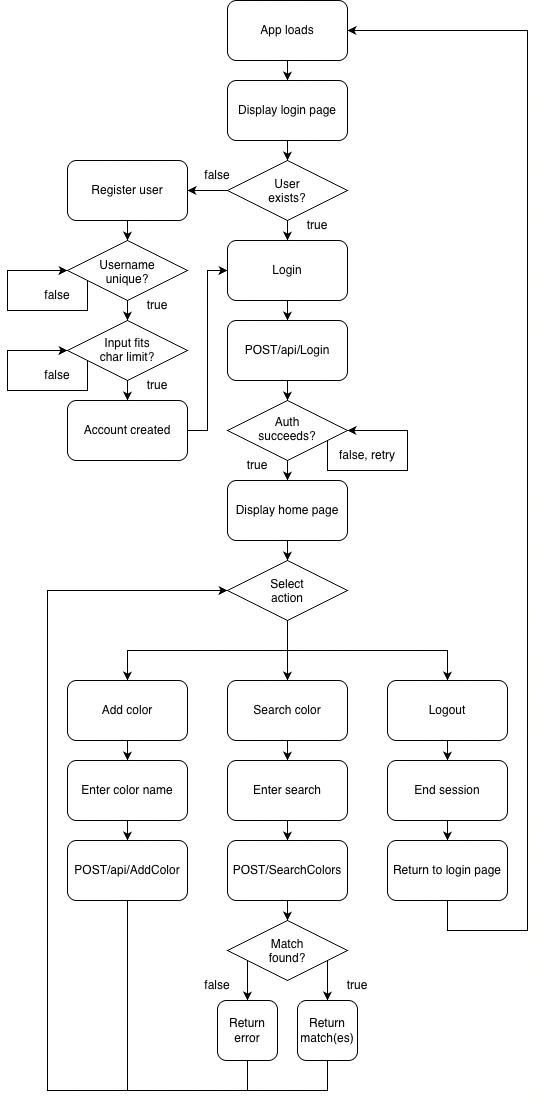

The diagram above was exported from draw.io. Its source (the exported page's mxGraphModel, read from the mxfile embedded in the PNG):
<mxGraphModel dx="995" dy="938" grid="1" gridSize="10" guides="1" tooltips="1" connect="1" arrows="1" fold="1" page="1" pageScale="1" pageWidth="850" pageHeight="1200" math="0" shadow="0">
  <root>
    <mxCell id="0" />
    <mxCell id="1" parent="0" />
    <mxCell id="XngFoMmRxH1AdcvHPVeR-44" edge="1" parent="1" source="XngFoMmRxH1AdcvHPVeR-1" style="edgeStyle=orthogonalEdgeStyle;rounded=0;orthogonalLoop=1;jettySize=auto;html=1;defaultLabelBackgroundColor=page;" target="XngFoMmRxH1AdcvHPVeR-33">
      <mxGeometry relative="1" as="geometry" />
    </mxCell>
    <mxCell id="XngFoMmRxH1AdcvHPVeR-1" parent="1" style="rounded=1;whiteSpace=wrap;html=1;roundedPerimeter=1;" value="App loads" vertex="1">
      <mxGeometry height="60" width="120" x="380" y="30" as="geometry" />
    </mxCell>
    <mxCell id="XngFoMmRxH1AdcvHPVeR-56" edge="1" parent="1" source="XngFoMmRxH1AdcvHPVeR-3" style="edgeStyle=orthogonalEdgeStyle;rounded=0;orthogonalLoop=1;jettySize=auto;html=1;entryX=0.5;entryY=0;entryDx=0;entryDy=0;defaultLabelBackgroundColor=page;" target="XngFoMmRxH1AdcvHPVeR-54">
      <mxGeometry relative="1" as="geometry" />
    </mxCell>
    <mxCell id="XngFoMmRxH1AdcvHPVeR-61" edge="1" parent="1" source="XngFoMmRxH1AdcvHPVeR-3" style="edgeStyle=orthogonalEdgeStyle;rounded=0;orthogonalLoop=1;jettySize=auto;html=1;entryX=1;entryY=0.5;entryDx=0;entryDy=0;defaultLabelBackgroundColor=page;" target="XngFoMmRxH1AdcvHPVeR-50">
      <mxGeometry relative="1" as="geometry" />
    </mxCell>
    <mxCell id="XngFoMmRxH1AdcvHPVeR-3" parent="1" style="rhombus;whiteSpace=wrap;html=1;shapeInside=1;" value="User exists?" vertex="1">
      <mxGeometry height="60" width="120" x="380" y="190" as="geometry" />
    </mxCell>
    <mxCell id="XngFoMmRxH1AdcvHPVeR-47" edge="1" parent="1" style="edgeStyle=orthogonalEdgeStyle;rounded=0;orthogonalLoop=1;jettySize=auto;html=1;entryX=0.5;entryY=0;entryDx=0;entryDy=0;defaultLabelBackgroundColor=page;" target="XngFoMmRxH1AdcvHPVeR-5">
      <mxGeometry relative="1" as="geometry">
        <mxPoint x="440" y="410" as="sourcePoint" />
      </mxGeometry>
    </mxCell>
    <mxCell id="XngFoMmRxH1AdcvHPVeR-48" edge="1" parent="1" source="XngFoMmRxH1AdcvHPVeR-5" style="edgeStyle=orthogonalEdgeStyle;rounded=0;orthogonalLoop=1;jettySize=auto;html=1;defaultLabelBackgroundColor=page;" target="XngFoMmRxH1AdcvHPVeR-6">
      <mxGeometry relative="1" as="geometry" />
    </mxCell>
    <mxCell id="XngFoMmRxH1AdcvHPVeR-5" parent="1" style="rhombus;whiteSpace=wrap;html=1;shapeInside=1;" value="Auth succeeds?" vertex="1">
      <mxGeometry height="60" width="120" x="380" y="430" as="geometry" />
    </mxCell>
    <mxCell id="XngFoMmRxH1AdcvHPVeR-49" edge="1" parent="1" source="XngFoMmRxH1AdcvHPVeR-6" style="edgeStyle=orthogonalEdgeStyle;rounded=0;orthogonalLoop=1;jettySize=auto;html=1;entryX=0.5;entryY=0;entryDx=0;entryDy=0;defaultLabelBackgroundColor=page;" target="XngFoMmRxH1AdcvHPVeR-7">
      <mxGeometry relative="1" as="geometry" />
    </mxCell>
    <mxCell id="XngFoMmRxH1AdcvHPVeR-6" parent="1" style="rounded=1;whiteSpace=wrap;html=1;roundedPerimeter=1;" value="Display home page" vertex="1">
      <mxGeometry height="60" width="120" x="380" y="510" as="geometry" />
    </mxCell>
    <mxCell id="XngFoMmRxH1AdcvHPVeR-11" edge="1" parent="1" source="XngFoMmRxH1AdcvHPVeR-7" style="edgeStyle=orthogonalEdgeStyle;rounded=0;orthogonalLoop=1;jettySize=auto;html=1;entryX=0.5;entryY=0;entryDx=0;entryDy=0;defaultLabelBackgroundColor=page;" target="XngFoMmRxH1AdcvHPVeR-8">
      <mxGeometry relative="1" as="geometry" />
    </mxCell>
    <mxCell id="XngFoMmRxH1AdcvHPVeR-14" edge="1" parent="1" source="XngFoMmRxH1AdcvHPVeR-7" style="edgeStyle=orthogonalEdgeStyle;rounded=0;orthogonalLoop=1;jettySize=auto;html=1;entryX=0.5;entryY=0;entryDx=0;entryDy=0;defaultLabelBackgroundColor=page;" target="XngFoMmRxH1AdcvHPVeR-10">
      <mxGeometry relative="1" as="geometry">
        <Array as="points">
          <mxPoint x="440" y="680" />
          <mxPoint x="600" y="680" />
        </Array>
      </mxGeometry>
    </mxCell>
    <mxCell id="XngFoMmRxH1AdcvHPVeR-15" edge="1" parent="1" source="XngFoMmRxH1AdcvHPVeR-7" style="edgeStyle=orthogonalEdgeStyle;rounded=0;orthogonalLoop=1;jettySize=auto;html=1;entryX=0.5;entryY=0;entryDx=0;entryDy=0;defaultLabelBackgroundColor=page;" target="XngFoMmRxH1AdcvHPVeR-9">
      <mxGeometry relative="1" as="geometry">
        <Array as="points">
          <mxPoint x="440" y="680" />
          <mxPoint x="280" y="680" />
        </Array>
      </mxGeometry>
    </mxCell>
    <mxCell id="XngFoMmRxH1AdcvHPVeR-7" parent="1" style="rhombus;whiteSpace=wrap;html=1;shapeInside=1;" value="Select action" vertex="1">
      <mxGeometry height="60" width="120" x="380" y="590" as="geometry" />
    </mxCell>
    <mxCell id="XngFoMmRxH1AdcvHPVeR-24" edge="1" parent="1" source="XngFoMmRxH1AdcvHPVeR-8" style="edgeStyle=orthogonalEdgeStyle;rounded=0;orthogonalLoop=1;jettySize=auto;html=1;entryX=0.5;entryY=0;entryDx=0;entryDy=0;defaultLabelBackgroundColor=page;" target="XngFoMmRxH1AdcvHPVeR-18">
      <mxGeometry relative="1" as="geometry" />
    </mxCell>
    <mxCell id="XngFoMmRxH1AdcvHPVeR-8" parent="1" style="rounded=1;whiteSpace=wrap;html=1;roundedPerimeter=1;" value="Search color" vertex="1">
      <mxGeometry height="60" width="120" x="380" y="710" as="geometry" />
    </mxCell>
    <mxCell id="XngFoMmRxH1AdcvHPVeR-22" edge="1" parent="1" source="XngFoMmRxH1AdcvHPVeR-9" style="edgeStyle=orthogonalEdgeStyle;rounded=0;orthogonalLoop=1;jettySize=auto;html=1;entryX=0.5;entryY=0;entryDx=0;entryDy=0;defaultLabelBackgroundColor=page;" target="XngFoMmRxH1AdcvHPVeR-16">
      <mxGeometry relative="1" as="geometry" />
    </mxCell>
    <mxCell id="XngFoMmRxH1AdcvHPVeR-9" parent="1" style="rounded=1;whiteSpace=wrap;html=1;roundedPerimeter=1;" value="Add color" vertex="1">
      <mxGeometry height="60" width="120" x="220" y="710" as="geometry" />
    </mxCell>
    <mxCell id="XngFoMmRxH1AdcvHPVeR-34" edge="1" parent="1" source="XngFoMmRxH1AdcvHPVeR-10" style="edgeStyle=orthogonalEdgeStyle;rounded=0;orthogonalLoop=1;jettySize=auto;html=1;entryX=0.5;entryY=0;entryDx=0;entryDy=0;defaultLabelBackgroundColor=page;" target="XngFoMmRxH1AdcvHPVeR-20">
      <mxGeometry relative="1" as="geometry" />
    </mxCell>
    <mxCell id="XngFoMmRxH1AdcvHPVeR-10" parent="1" style="rounded=1;whiteSpace=wrap;html=1;roundedPerimeter=1;" value="Logout" vertex="1">
      <mxGeometry height="60" width="120" x="540" y="710" as="geometry" />
    </mxCell>
    <mxCell id="XngFoMmRxH1AdcvHPVeR-23" edge="1" parent="1" source="XngFoMmRxH1AdcvHPVeR-16" style="edgeStyle=orthogonalEdgeStyle;rounded=0;orthogonalLoop=1;jettySize=auto;html=1;defaultLabelBackgroundColor=page;" target="XngFoMmRxH1AdcvHPVeR-17">
      <mxGeometry relative="1" as="geometry" />
    </mxCell>
    <mxCell id="XngFoMmRxH1AdcvHPVeR-16" parent="1" style="rounded=1;whiteSpace=wrap;html=1;roundedPerimeter=1;" value="Enter color name" vertex="1">
      <mxGeometry height="60" width="120" x="220" y="790" as="geometry" />
    </mxCell>
    <mxCell id="XngFoMmRxH1AdcvHPVeR-43" edge="1" parent="1" source="XngFoMmRxH1AdcvHPVeR-17" style="edgeStyle=orthogonalEdgeStyle;rounded=0;orthogonalLoop=1;jettySize=auto;html=1;entryX=0;entryY=0.5;entryDx=0;entryDy=0;defaultLabelBackgroundColor=page;" target="XngFoMmRxH1AdcvHPVeR-7">
      <mxGeometry relative="1" x="0.4947" as="geometry">
        <Array as="points">
          <mxPoint x="280" y="1120" />
          <mxPoint x="200" y="1120" />
          <mxPoint x="200" y="620" />
        </Array>
      </mxGeometry>
    </mxCell>
    <mxCell id="XngFoMmRxH1AdcvHPVeR-17" parent="1" style="rounded=1;whiteSpace=wrap;html=1;roundedPerimeter=1;" value="POST/api/AddColor" vertex="1">
      <mxGeometry height="60" width="120" x="220" y="870" as="geometry" />
    </mxCell>
    <mxCell id="XngFoMmRxH1AdcvHPVeR-25" edge="1" parent="1" source="XngFoMmRxH1AdcvHPVeR-18" style="edgeStyle=orthogonalEdgeStyle;rounded=0;orthogonalLoop=1;jettySize=auto;html=1;entryX=0.5;entryY=0;entryDx=0;entryDy=0;defaultLabelBackgroundColor=page;" target="XngFoMmRxH1AdcvHPVeR-19">
      <mxGeometry relative="1" as="geometry" />
    </mxCell>
    <mxCell id="XngFoMmRxH1AdcvHPVeR-18" parent="1" style="rounded=1;whiteSpace=wrap;html=1;roundedPerimeter=1;" value="Enter search" vertex="1">
      <mxGeometry height="60" width="120" x="380" y="790" as="geometry" />
    </mxCell>
    <mxCell id="XngFoMmRxH1AdcvHPVeR-27" edge="1" parent="1" source="XngFoMmRxH1AdcvHPVeR-19" style="edgeStyle=orthogonalEdgeStyle;rounded=0;orthogonalLoop=1;jettySize=auto;html=1;entryX=0.5;entryY=0;entryDx=0;entryDy=0;defaultLabelBackgroundColor=page;">
      <mxGeometry relative="1" as="geometry">
        <mxPoint x="440" y="950" as="targetPoint" />
      </mxGeometry>
    </mxCell>
    <mxCell id="XngFoMmRxH1AdcvHPVeR-19" parent="1" style="rounded=1;whiteSpace=wrap;html=1;roundedPerimeter=1;" value="POST/SearchColors" vertex="1">
      <mxGeometry height="60" width="120" x="380" y="870" as="geometry" />
    </mxCell>
    <mxCell id="XngFoMmRxH1AdcvHPVeR-35" edge="1" parent="1" source="XngFoMmRxH1AdcvHPVeR-20" style="edgeStyle=orthogonalEdgeStyle;rounded=0;orthogonalLoop=1;jettySize=auto;html=1;entryX=0.5;entryY=0;entryDx=0;entryDy=0;defaultLabelBackgroundColor=page;" target="XngFoMmRxH1AdcvHPVeR-21">
      <mxGeometry relative="1" as="geometry" />
    </mxCell>
    <mxCell id="XngFoMmRxH1AdcvHPVeR-20" parent="1" style="rounded=1;whiteSpace=wrap;html=1;roundedPerimeter=1;" value="End session" vertex="1">
      <mxGeometry height="60" width="120" x="540" y="790" as="geometry" />
    </mxCell>
    <mxCell id="XngFoMmRxH1AdcvHPVeR-36" edge="1" parent="1" source="XngFoMmRxH1AdcvHPVeR-21" style="edgeStyle=orthogonalEdgeStyle;rounded=0;orthogonalLoop=1;jettySize=auto;html=1;entryX=1;entryY=0.5;entryDx=0;entryDy=0;defaultLabelBackgroundColor=page;" target="XngFoMmRxH1AdcvHPVeR-1">
      <mxGeometry relative="1" x="0.1008" as="geometry">
        <Array as="points">
          <mxPoint x="600" y="960" />
          <mxPoint x="680" y="960" />
          <mxPoint x="680" y="60" />
        </Array>
      </mxGeometry>
    </mxCell>
    <mxCell id="XngFoMmRxH1AdcvHPVeR-21" parent="1" style="rounded=1;whiteSpace=wrap;html=1;roundedPerimeter=1;" value="Return to login page" vertex="1">
      <mxGeometry height="60" width="120" x="540" y="870" as="geometry" />
    </mxCell>
    <mxCell id="XngFoMmRxH1AdcvHPVeR-31" edge="1" parent="1" source="XngFoMmRxH1AdcvHPVeR-28" style="edgeStyle=orthogonalEdgeStyle;rounded=0;orthogonalLoop=1;jettySize=auto;html=1;entryX=0.5;entryY=0;entryDx=0;entryDy=0;defaultLabelBackgroundColor=page;" target="XngFoMmRxH1AdcvHPVeR-29">
      <mxGeometry relative="1" as="geometry">
        <Array as="points">
          <mxPoint x="400" y="1010" />
          <mxPoint x="400" y="1010" />
        </Array>
      </mxGeometry>
    </mxCell>
    <mxCell id="XngFoMmRxH1AdcvHPVeR-32" edge="1" parent="1" source="XngFoMmRxH1AdcvHPVeR-28" style="edgeStyle=orthogonalEdgeStyle;rounded=0;orthogonalLoop=1;jettySize=auto;html=1;entryX=0.5;entryY=0;entryDx=0;entryDy=0;defaultLabelBackgroundColor=page;" target="XngFoMmRxH1AdcvHPVeR-30">
      <mxGeometry relative="1" as="geometry">
        <Array as="points">
          <mxPoint x="480" y="1020" />
          <mxPoint x="480" y="1020" />
        </Array>
      </mxGeometry>
    </mxCell>
    <mxCell id="XngFoMmRxH1AdcvHPVeR-28" parent="1" style="rhombus;whiteSpace=wrap;html=1;shapeInside=1;" value="Match found?" vertex="1">
      <mxGeometry height="60" width="120" x="380" y="950" as="geometry" />
    </mxCell>
    <mxCell id="XngFoMmRxH1AdcvHPVeR-42" edge="1" parent="1" source="XngFoMmRxH1AdcvHPVeR-29" style="edgeStyle=orthogonalEdgeStyle;rounded=0;orthogonalLoop=1;jettySize=auto;html=1;entryX=0;entryY=0.5;entryDx=0;entryDy=0;defaultLabelBackgroundColor=page;" target="XngFoMmRxH1AdcvHPVeR-7">
      <mxGeometry relative="1" x="0.4835" as="geometry">
        <Array as="points">
          <mxPoint x="400" y="1120" />
          <mxPoint x="200" y="1120" />
          <mxPoint x="200" y="620" />
        </Array>
      </mxGeometry>
    </mxCell>
    <mxCell id="XngFoMmRxH1AdcvHPVeR-29" parent="1" style="rounded=1;whiteSpace=wrap;html=1;roundedPerimeter=1;" value="Return error" vertex="1">
      <mxGeometry height="60" width="60" x="370" y="1030" as="geometry" />
    </mxCell>
    <mxCell id="XngFoMmRxH1AdcvHPVeR-37" edge="1" parent="1" source="XngFoMmRxH1AdcvHPVeR-30" style="edgeStyle=orthogonalEdgeStyle;rounded=0;orthogonalLoop=1;jettySize=auto;html=1;entryX=0;entryY=0.5;entryDx=0;entryDy=0;defaultLabelBackgroundColor=page;" target="XngFoMmRxH1AdcvHPVeR-7">
      <mxGeometry relative="1" x="0.1212" as="geometry">
        <Array as="points">
          <mxPoint x="480" y="1120" />
          <mxPoint x="200" y="1120" />
          <mxPoint x="200" y="620" />
        </Array>
      </mxGeometry>
    </mxCell>
    <mxCell id="XngFoMmRxH1AdcvHPVeR-30" parent="1" style="rounded=1;whiteSpace=wrap;html=1;roundedPerimeter=1;" value="Return match(es)" vertex="1">
      <mxGeometry height="60" width="60" x="450" y="1030" as="geometry" />
    </mxCell>
    <mxCell id="XngFoMmRxH1AdcvHPVeR-55" edge="1" parent="1" source="XngFoMmRxH1AdcvHPVeR-33" style="edgeStyle=orthogonalEdgeStyle;rounded=0;orthogonalLoop=1;jettySize=auto;html=1;entryX=0.5;entryY=0;entryDx=0;entryDy=0;defaultLabelBackgroundColor=page;" target="XngFoMmRxH1AdcvHPVeR-3">
      <mxGeometry relative="1" as="geometry" />
    </mxCell>
    <mxCell id="XngFoMmRxH1AdcvHPVeR-33" parent="1" style="rounded=1;whiteSpace=wrap;html=1;roundedPerimeter=1;" value="Display login page" vertex="1">
      <mxGeometry height="60" width="120" x="380" y="110" as="geometry" />
    </mxCell>
    <mxCell id="XngFoMmRxH1AdcvHPVeR-62" edge="1" parent="1" source="XngFoMmRxH1AdcvHPVeR-50" style="edgeStyle=orthogonalEdgeStyle;rounded=0;orthogonalLoop=1;jettySize=auto;html=1;defaultLabelBackgroundColor=page;" target="XngFoMmRxH1AdcvHPVeR-58">
      <mxGeometry relative="1" as="geometry" />
    </mxCell>
    <mxCell id="XngFoMmRxH1AdcvHPVeR-50" parent="1" style="rounded=1;whiteSpace=wrap;html=1;roundedPerimeter=1;" value="Register user" vertex="1">
      <mxGeometry height="60" width="120" x="220" y="190" as="geometry" />
    </mxCell>
    <mxCell id="XngFoMmRxH1AdcvHPVeR-51" parent="1" style="rounded=1;whiteSpace=wrap;html=1;roundedPerimeter=1;" value="POST/api/Login" vertex="1">
      <mxGeometry height="60" width="120" x="380" y="350" as="geometry" />
    </mxCell>
    <mxCell id="XngFoMmRxH1AdcvHPVeR-57" edge="1" parent="1" source="XngFoMmRxH1AdcvHPVeR-54" style="edgeStyle=orthogonalEdgeStyle;rounded=0;orthogonalLoop=1;jettySize=auto;html=1;entryX=0.5;entryY=0;entryDx=0;entryDy=0;defaultLabelBackgroundColor=page;" target="XngFoMmRxH1AdcvHPVeR-51">
      <mxGeometry relative="1" as="geometry" />
    </mxCell>
    <mxCell id="XngFoMmRxH1AdcvHPVeR-54" parent="1" style="rounded=1;whiteSpace=wrap;html=1;roundedPerimeter=1;" value="Login" vertex="1">
      <mxGeometry height="60" width="120" x="380" y="270" as="geometry" />
    </mxCell>
    <mxCell id="XngFoMmRxH1AdcvHPVeR-64" edge="1" parent="1" source="XngFoMmRxH1AdcvHPVeR-58" style="edgeStyle=orthogonalEdgeStyle;rounded=0;orthogonalLoop=1;jettySize=auto;html=1;entryX=0.5;entryY=0;entryDx=0;entryDy=0;defaultLabelBackgroundColor=page;" target="XngFoMmRxH1AdcvHPVeR-59">
      <mxGeometry relative="1" as="geometry" />
    </mxCell>
    <mxCell id="XngFoMmRxH1AdcvHPVeR-58" parent="1" style="rhombus;whiteSpace=wrap;html=1;shapeInside=1;" value="Username unique?" vertex="1">
      <mxGeometry height="60" width="120" x="220" y="270" as="geometry" />
    </mxCell>
    <mxCell id="XngFoMmRxH1AdcvHPVeR-65" edge="1" parent="1" source="XngFoMmRxH1AdcvHPVeR-59" style="edgeStyle=orthogonalEdgeStyle;rounded=0;orthogonalLoop=1;jettySize=auto;html=1;entryX=0.5;entryY=0;entryDx=0;entryDy=0;defaultLabelBackgroundColor=page;" target="XngFoMmRxH1AdcvHPVeR-60">
      <mxGeometry relative="1" as="geometry" />
    </mxCell>
    <mxCell id="XngFoMmRxH1AdcvHPVeR-59" parent="1" style="rhombus;whiteSpace=wrap;html=1;shapeInside=1;" value="Input fits char limit?" vertex="1">
      <mxGeometry height="60" width="120" x="220" y="350" as="geometry" />
    </mxCell>
    <mxCell id="XngFoMmRxH1AdcvHPVeR-66" edge="1" parent="1" source="XngFoMmRxH1AdcvHPVeR-60" style="edgeStyle=orthogonalEdgeStyle;rounded=0;orthogonalLoop=1;jettySize=auto;html=1;entryX=0;entryY=0.5;entryDx=0;entryDy=0;defaultLabelBackgroundColor=page;" target="XngFoMmRxH1AdcvHPVeR-54">
      <mxGeometry relative="1" as="geometry" />
    </mxCell>
    <mxCell id="XngFoMmRxH1AdcvHPVeR-60" parent="1" style="rounded=1;whiteSpace=wrap;html=1;roundedPerimeter=1;" value="Account created" vertex="1">
      <mxGeometry height="60" width="120" x="220" y="430" as="geometry" />
    </mxCell>
    <mxCell id="XngFoMmRxH1AdcvHPVeR-67" edge="1" parent="1" source="XngFoMmRxH1AdcvHPVeR-58" style="edgeStyle=orthogonalEdgeStyle;rounded=0;orthogonalLoop=1;jettySize=auto;html=1;innerLoopWaypoints=1;entryX=0;entryY=0.5;entryDx=0;entryDy=0;defaultLabelBackgroundColor=page;" target="XngFoMmRxH1AdcvHPVeR-58">
      <mxGeometry relative="1" x="0.1905" as="geometry">
        <Array as="points">
          <mxPoint x="240" y="340" />
          <mxPoint x="160" y="340" />
          <mxPoint x="160" y="300" />
        </Array>
      </mxGeometry>
    </mxCell>
    <mxCell id="XngFoMmRxH1AdcvHPVeR-68" edge="1" parent="1" style="edgeStyle=orthogonalEdgeStyle;rounded=0;orthogonalLoop=1;jettySize=auto;html=1;innerLoopWaypoints=1;entryX=0;entryY=0.5;entryDx=0;entryDy=0;defaultLabelBackgroundColor=page;">
      <mxGeometry relative="1" x="0.1905" as="geometry">
        <Array as="points">
          <mxPoint x="240" y="420" />
          <mxPoint x="160" y="420" />
          <mxPoint x="160" y="380" />
        </Array>
        <mxPoint x="240" y="390" as="sourcePoint" />
        <mxPoint x="220" y="380" as="targetPoint" />
      </mxGeometry>
    </mxCell>
    <mxCell id="XngFoMmRxH1AdcvHPVeR-69" edge="1" parent="1" style="edgeStyle=orthogonalEdgeStyle;rounded=0;orthogonalLoop=1;jettySize=auto;html=1;innerLoopWaypoints=1;entryX=1;entryY=0.5;entryDx=0;entryDy=0;defaultLabelBackgroundColor=page;" target="XngFoMmRxH1AdcvHPVeR-5">
      <mxGeometry relative="1" x="0.419" as="geometry">
        <Array as="points">
          <mxPoint x="480" y="500" />
          <mxPoint x="560" y="500" />
          <mxPoint x="560" y="460" />
        </Array>
        <mxPoint x="480" y="470" as="sourcePoint" />
        <mxPoint x="460" y="460" as="targetPoint" />
      </mxGeometry>
    </mxCell>
    <mxCell id="XngFoMmRxH1AdcvHPVeR-70" parent="1" style="text;html=1;whiteSpace=wrap;strokeColor=none;fillColor=none;align=center;verticalAlign=middle;rounded=0;" value="true" vertex="1">
      <mxGeometry height="30" width="60" x="440" y="240" as="geometry" />
    </mxCell>
    <mxCell id="XngFoMmRxH1AdcvHPVeR-71" parent="1" style="text;html=1;whiteSpace=wrap;strokeColor=none;fillColor=none;align=center;verticalAlign=middle;rounded=0;" value="false" vertex="1">
      <mxGeometry height="30" width="60" x="340" y="190" as="geometry" />
    </mxCell>
    <mxCell id="XngFoMmRxH1AdcvHPVeR-72" parent="1" style="text;html=1;whiteSpace=wrap;strokeColor=none;fillColor=none;align=center;verticalAlign=middle;rounded=0;" value="false" vertex="1">
      <mxGeometry height="30" width="60" x="180" y="310" as="geometry" />
    </mxCell>
    <mxCell id="XngFoMmRxH1AdcvHPVeR-73" parent="1" style="text;html=1;whiteSpace=wrap;strokeColor=none;fillColor=none;align=center;verticalAlign=middle;rounded=0;" value="true" vertex="1">
      <mxGeometry height="30" width="60" x="280" y="320" as="geometry" />
    </mxCell>
    <mxCell id="XngFoMmRxH1AdcvHPVeR-74" parent="1" style="text;html=1;whiteSpace=wrap;strokeColor=none;fillColor=none;align=center;verticalAlign=middle;rounded=0;" value="true" vertex="1">
      <mxGeometry height="30" width="60" x="280" y="400" as="geometry" />
    </mxCell>
    <mxCell id="XngFoMmRxH1AdcvHPVeR-75" parent="1" style="text;html=1;whiteSpace=wrap;strokeColor=none;fillColor=none;align=center;verticalAlign=middle;rounded=0;" value="false" vertex="1">
      <mxGeometry height="30" width="60" x="180" y="390" as="geometry" />
    </mxCell>
    <mxCell id="XngFoMmRxH1AdcvHPVeR-76" parent="1" style="text;html=1;whiteSpace=wrap;strokeColor=none;fillColor=none;align=center;verticalAlign=middle;rounded=0;" value="false, retry" vertex="1">
      <mxGeometry height="30" width="60" x="490" y="470" as="geometry" />
    </mxCell>
    <mxCell id="XngFoMmRxH1AdcvHPVeR-77" parent="1" style="text;html=1;whiteSpace=wrap;strokeColor=none;fillColor=none;align=center;verticalAlign=middle;rounded=0;" value="true" vertex="1">
      <mxGeometry height="30" width="60" x="380" y="480" as="geometry" />
    </mxCell>
    <mxCell id="XngFoMmRxH1AdcvHPVeR-78" parent="1" style="text;html=1;whiteSpace=wrap;strokeColor=none;fillColor=none;align=center;verticalAlign=middle;rounded=0;" value="true" vertex="1">
      <mxGeometry height="30" width="60" x="480" y="1000" as="geometry" />
    </mxCell>
    <mxCell id="XngFoMmRxH1AdcvHPVeR-79" parent="1" style="text;html=1;whiteSpace=wrap;strokeColor=none;fillColor=none;align=center;verticalAlign=middle;rounded=0;" value="false" vertex="1">
      <mxGeometry height="30" width="60" x="340" y="1000" as="geometry" />
    </mxCell>
  </root>
</mxGraphModel>